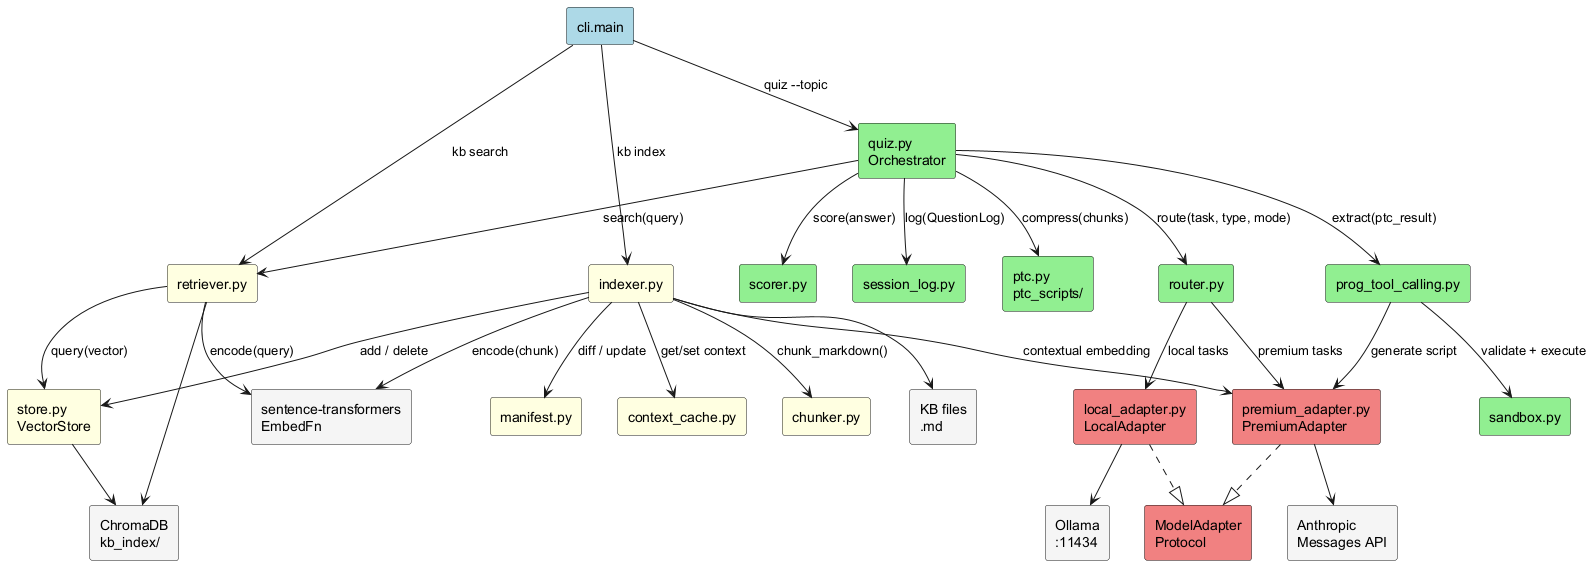

The diagram above was rendered by PlantUML. Its source (embedded in the PNG):
@startuml e2e-00-component-overview
skinparam componentStyle rectangle
skinparam backgroundColor white

' ── CLI ──────────────────────────────────────
component "cli.main" as CLI #LightBlue

' ── Quiz Pipeline ────────────────────────────
component "quiz.py\nOrchestrator" as QUIZ #LightGreen
component "router.py" as ROUTER #LightGreen
component "scorer.py" as SCORER #LightGreen
component "session_log.py" as LOG #LightGreen
component "ptc.py\nptc_scripts/" as PTC #LightGreen
component "prog_tool_calling.py" as PTC2 #LightGreen
component "sandbox.py" as SANDBOX #LightGreen

' ── Retrieval ────────────────────────────────
component "retriever.py" as RET #LightYellow
component "indexer.py" as IDX #LightYellow
component "store.py\nVectorStore" as STORE #LightYellow
component "manifest.py" as MAN #LightYellow
component "context_cache.py" as CC #LightYellow
component "chunker.py" as CHUNKER #LightYellow

' ── Models ───────────────────────────────────
component "ModelAdapter\nProtocol" as PROTO #LightCoral
component "local_adapter.py\nLocalAdapter" as LOCAL #LightCoral
component "premium_adapter.py\nPremiumAdapter" as PREM #LightCoral

' ── External ─────────────────────────────────
component "Ollama\n:11434" as OLLAMA #WhiteSmoke
component "Anthropic\nMessages API" as ANTHROPIC #WhiteSmoke
component "KB files\n.md" as KB #WhiteSmoke
component "ChromaDB\nkb_index/" as CHROMA #WhiteSmoke
component "sentence-transformers\nEmbedFn" as EMBED #WhiteSmoke

' ── CLI → Engine ─────────────────────────────
CLI --> QUIZ    : quiz --topic
CLI --> IDX     : kb index
CLI --> RET     : kb search

' ── Quiz Pipeline ────────────────────────────
QUIZ --> RET    : search(query)
QUIZ --> PTC    : compress(chunks)
QUIZ --> ROUTER : route(task, type, mode)
QUIZ --> SCORER : score(answer)
QUIZ --> LOG    : log(QuestionLog)
QUIZ --> PTC2   : extract(ptc_result)

ROUTER --> LOCAL : local tasks
ROUTER --> PREM  : premium tasks

PTC2 --> PREM    : generate script
PTC2 --> SANDBOX : validate + execute

' ── Retrieval ────────────────────────────────
RET --> STORE   : query(vector)
RET --> EMBED   : encode(query)

IDX --> CHUNKER : chunk_markdown()
IDX --> CC      : get/set context
IDX --> MAN     : diff / update
IDX --> PREM    : contextual embedding
IDX --> EMBED   : encode(chunk)
IDX --> STORE   : add / delete

' ── External ─────────────────────────────────
LOCAL --> OLLAMA
PREM  --> ANTHROPIC
STORE --> CHROMA
IDX   --> KB
RET   --> CHROMA

LOCAL ..|> PROTO
PREM  ..|> PROTO

@enduml